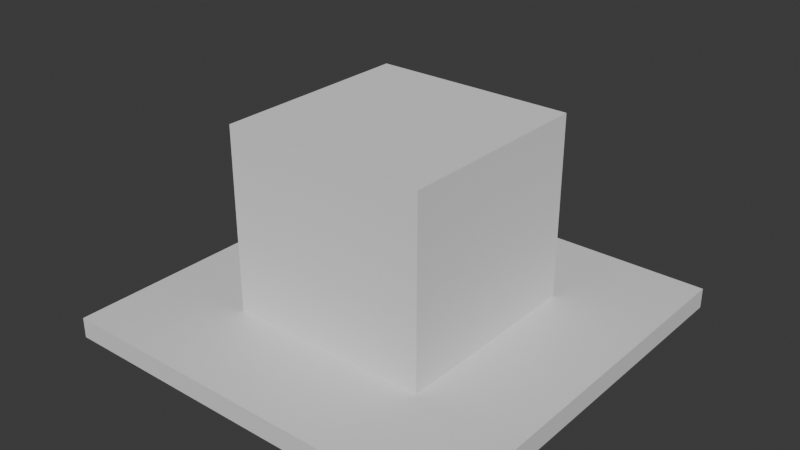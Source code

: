 # Source: interaction_floor.blend  (saved by Blender 4.5.90; exported with 4.5.12 LTS)
import bpy
from mathutils import Matrix  # noqa: F401  (used for matrix-valued properties, if any)

bpy.ops.wm.read_factory_settings(use_empty=True)
scene = bpy.context.scene
scene.name = 'Scene'

# ---- collections
col_collection = bpy.data.collections.new('Collection'); scene.collection.children.link(col_collection)

# ---- materials (node trees are filled in below, after node groups)
mat_material = bpy.data.materials.new('Material')
mat_material.alpha_threshold = 0.0
mat_material.roughness = 0.5
mat_material.line_color = (0.0, 0.0, 0.0, 1.0)

# ---- material node trees
mat_material.use_nodes = True; mat_material.node_tree.nodes.clear()
_N = mat_material.node_tree.nodes; _L = mat_material.node_tree.links
n0 = _N.new('ShaderNodeOutputMaterial'); n0.name = 'Material Output'; n0.location = (200, 100)
n1 = _N.new('ShaderNodeBsdfPrincipled'); n1.name = 'Principled BSDF'; n1.location = (-200, 100)
n1.inputs[3].default_value = 1.45
_L.new(n1.outputs[0], n0.inputs[0])
n0.is_active_output = True

# ---- world
world_world = bpy.data.worlds.new('World'); scene.world = world_world
world_world.use_nodes = True; world_world.node_tree.nodes.clear()
_N = world_world.node_tree.nodes; _L = world_world.node_tree.links
n0 = _N.new('ShaderNodeOutputWorld'); n0.name = 'World Output'; n0.location = (200, 100)
n1 = _N.new('ShaderNodeBackground'); n1.name = 'Background'; n1.location = (-200, 100)
n1.inputs[0].default_value = (0.05088, 0.05088, 0.05088, 1.0)
_L.new(n1.outputs[0], n0.inputs[0])
n0.is_active_output = True
world_world.color = (0.05088, 0.05088, 0.05088)
world_world.sun_shadow_jitter_overblur = 0.0

# ---- meshes
me_cube = bpy.data.meshes.new('Cube')
me_cube.from_pydata([(1.0, 1.0, 1.0), (1.0, 1.0, -1.0), (1.0, -1.0, 1.0), (1.0, -1.0, -1.0), (-1.0, 1.0, 1.0), (-1.0, 1.0, -1.0), (-1.0, -1.0, 1.0), (-1.0, -1.0, -1.0)], [], [(0, 4, 6, 2), (3, 2, 6, 7), (7, 6, 4, 5), (5, 1, 3, 7), (1, 0, 2, 3), (5, 4, 0, 1)])
_uv = me_cube.uv_layers.new(name='UVMap')
_uv.uv.foreach_set('vector', [0.625, 0.5, 0.875, 0.5, 0.875, 0.75, 0.625, 0.75, 0.375, 0.75, 0.625, 0.75, 0.625, 1.0, 0.375, 1.0, 0.375, 0.0, 0.625, 0.0, 0.625, 0.25, 0.375, 0.25, 0.125, 0.5, 0.375, 0.5, 0.375, 0.75, 0.125, 0.75, 0.375, 0.5, 0.625, 0.5, 0.625, 0.75, 0.375, 0.75, 0.375, 0.25, 0.625, 0.25, 0.625, 0.5, 0.375, 0.5])
me_cube.materials.append(mat_material)
me_cube.use_mirror_vertex_groups = False
me_cube.update()
me_cube_001 = bpy.data.meshes.new('Cube.001')
me_cube_001.from_pydata([(-1.0, -1.0, -1.0), (-1.0, -1.0, 1.0), (-1.0, 1.0, -1.0), (-1.0, 1.0, 1.0), (1.0, -1.0, -1.0), (1.0, -1.0, 1.0), (1.0, 1.0, -1.0), (1.0, 1.0, 1.0)], [], [(0, 1, 3, 2), (2, 3, 7, 6), (6, 7, 5, 4), (4, 5, 1, 0), (2, 6, 4, 0), (7, 3, 1, 5)])
_uv = me_cube_001.uv_layers.new(name='UVMap')
_uv.uv.foreach_set('vector', [0.375, 0.0, 0.625, 0.0, 0.625, 0.25, 0.375, 0.25, 0.375, 0.25, 0.625, 0.25, 0.625, 0.5, 0.375, 0.5, 0.375, 0.5, 0.625, 0.5, 0.625, 0.75, 0.375, 0.75, 0.375, 0.75, 0.625, 0.75, 0.625, 1.0, 0.375, 1.0, 0.125, 0.5, 0.375, 0.5, 0.375, 0.75, 0.125, 0.75, 0.625, 0.5, 0.875, 0.5, 0.875, 0.75, 0.625, 0.75])
me_cube_001.update()

# ---- objects
ob_cube_col = bpy.data.objects.new('Cube-col', me_cube)
ob_cube_001_col = bpy.data.objects.new('Cube.001-col', me_cube_001)

# ---- transforms, parenting, visibility, modifiers, constraints
ob_cube_col.location = (0.0, 0.0, 0.0)
ob_cube_col.scale = (2.0, 2.0, 0.1)
ob_cube_col.lock_rotations_4d = False
ob_cube_col.empty_display_type = 'ARROWS'
ob_cube_col.lineart.crease_threshold = 0.0
ob_cube_001_col.location = (0.0, 0.0, 0.8985)

# ---- collection membership
col_collection.objects.link(ob_cube_col)
col_collection.objects.link(ob_cube_001_col)

# ---- scene / render settings (as saved in the file)
scene.frame_start = 1; scene.frame_end = 250; scene.frame_set(1)
scene.render.engine = 'BLENDER_EEVEE_NEXT'
bpy.context.view_layer.update()

# ---- added for rendering (the .blend has no active camera and no usable light): camera, sun
cam_auto = bpy.data.cameras.new('AutoCamera')
cam_auto.lens = 50.0
cam_auto.sensor_width = 36.0
cam_auto.clip_end = 1000.0
ob_auto_camera = bpy.data.objects.new('AutoCamera', cam_auto)
scene.collection.objects.link(ob_auto_camera)
ob_auto_camera.location = (5.55135, -6.66162, 5.33959)
ob_auto_camera.rotation_euler = (1.09748, -7.21219e-08, 0.694738)
scene.camera = ob_auto_camera
light_auto_sun = bpy.data.lights.new('AutoSun', 'SUN')
light_auto_sun.energy = 3.0
light_auto_sun.angle = 0.0523599
ob_auto_sun = bpy.data.objects.new('AutoSun', light_auto_sun)
scene.collection.objects.link(ob_auto_sun)
ob_auto_sun.rotation_euler = (0.872665, 0.174533, 0.523599)
bpy.context.view_layer.update()

